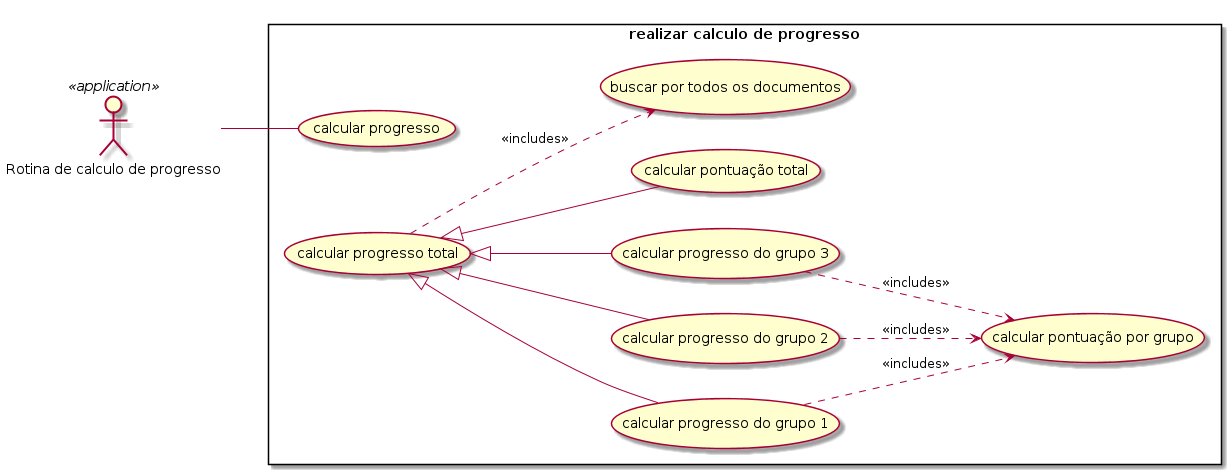

The diagram above was rendered by PlantUML. Its source (embedded in the PNG):
@startuml
left to right direction
skinparam packagestyle rectangle
:Rotina de calculo de progresso: as Progresso <<application>>
rectangle "realizar calculo de progresso"{
    Progresso -- (calcular progresso)
    (calcular progresso total) <|-- (calcular progresso do grupo 1) 
    (calcular progresso total) <|-- (calcular progresso do grupo 2) 
    (calcular progresso total) <|-- (calcular progresso do grupo 3)
    (calcular progresso total) <|-- (calcular pontuação total)
    (calcular progresso total) ..> (buscar por todos os documentos): <<includes>>
    (calcular progresso do grupo 1) ..> (calcular pontuação por grupo): <<includes>>
    (calcular progresso do grupo 2) ..> (calcular pontuação por grupo): <<includes>>
    (calcular progresso do grupo 3) ..> (calcular pontuação por grupo): <<includes>>
}
@enduml